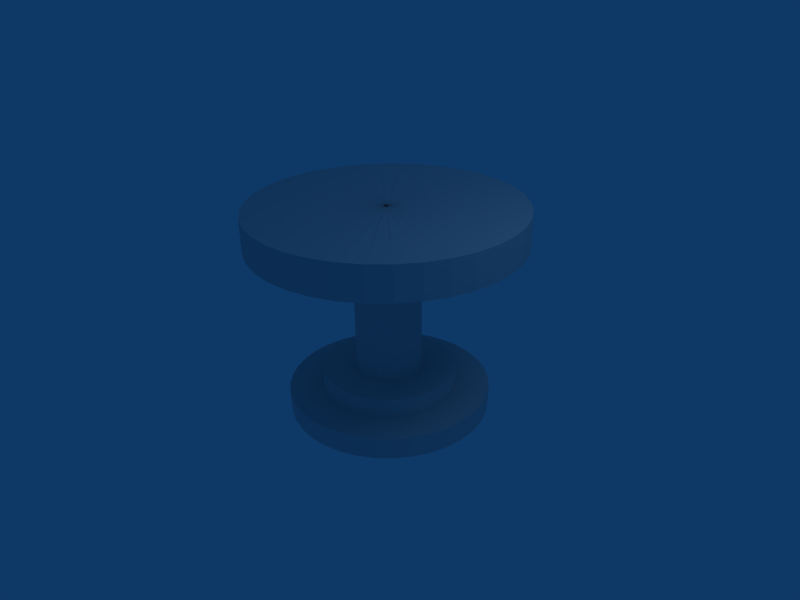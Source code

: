 # Source: table.blend  (saved by Blender 2.49.2; exported with 4.5.12 LTS)
import bpy
from mathutils import Matrix  # noqa: F401  (used for matrix-valued properties, if any)

bpy.ops.wm.read_factory_settings(use_empty=True)
scene = bpy.context.scene
scene.name = 'Scene'

# ---- collections
col_collection_1 = bpy.data.collections.new('Collection 1'); scene.collection.children.link(col_collection_1)

# ---- materials (node trees are filled in below, after node groups)
mat_material_001 = bpy.data.materials.new('Material.001')
mat_material_001.alpha_threshold = 0.0
mat_material_001.roughness = 0.5
mat_material_001.line_color = (0.0, 0.0, 0.0, 1.0)

# ---- material node trees

# ---- world
world_world = bpy.data.worlds.new('World'); scene.world = world_world
world_world.color = (0.05656, 0.2208, 0.4)
world_world.use_sun_shadow = False
world_world.sun_shadow_jitter_overblur = 0.0
world_world.cycles.sampling_method = 'MANUAL'
world_world.cycles.sample_map_resolution = 256

# ---- cameras
cam_camera = bpy.data.cameras.new('Camera')
cam_camera.passepartout_alpha = 0.2
cam_camera.clip_end = 100.0
cam_camera.lens = 35.0
cam_camera.ortho_scale = 7.314
cam_camera.show_passepartout = False
cam_camera.show_safe_areas = True
cam_camera.dof.focus_distance = 0.0
cam_camera.dof.aperture_fstop = 128.0

# ---- lights
light_spot = bpy.data.lights.new('Spot', 'POINT')
light_spot.transmission_factor = 0.0
light_spot.cutoff_distance = 30.0
light_spot.energy = 100.0
light_spot.shadow_buffer_clip_start = 1.001
light_spot.shadow_soft_size = 1.0
light_spot.shadow_maximum_resolution = 0.006
light_spot.use_absolute_resolution = True
light_spot.cycles.use_multiple_importance_sampling = False

# ---- meshes
me_mesh = bpy.data.meshes.new('Mesh')
me_mesh.from_pydata([(0.01294, 0.2192, -1.332), (1.501, 0.2192, -1.336), (1.514, 0.2192, -1.009), (1.009, 0.2192, -1.009), (1.0, 0.2192, -0.7192), (0.5, 0.2192, -0.7192), (0.5, 0.2192, 1.281), (2.0, 0.2192, 1.281), (2.0, 0.2192, 1.781), (0.0, 0.2192, 1.781), (0.0001966, 0.217, 1.781), (1.97, 0.5642, 1.781), (1.97, 0.5642, 1.281), (0.4926, 0.3038, 1.281), (0.4926, 0.3038, -0.7192), (0.985, 0.3906, -0.7192), (0.9942, 0.3922, -1.009), (1.491, 0.4799, -1.009), (1.478, 0.4776, -1.336), (0.01294, 0.2192, -1.332), (0.01294, 0.2192, -1.332), (1.411, 0.7282, -1.336), (1.424, 0.7326, -1.009), (0.9493, 0.56, -1.009), (0.9405, 0.5568, -0.7192), (0.4706, 0.3858, -0.7192), (0.4706, 0.3858, 1.281), (1.88, 0.8988, 1.281), (1.88, 0.8988, 1.781), (0.0007804, 0.2148, 1.781), (0.001734, 0.2127, 1.781), (1.734, 1.213, 1.781), (1.734, 1.213, 1.281), (0.4347, 0.4627, 1.281), (0.4347, 0.4627, -0.7192), (0.8678, 0.7127, -0.7192), (0.8759, 0.7174, -1.009), (1.313, 0.9697, -1.009), (1.302, 0.9633, -1.336), (0.01294, 0.2192, -1.332), (0.01294, 0.2192, -1.332), (1.153, 1.176, -1.336), (1.163, 1.184, -1.009), (0.7762, 0.8597, -1.009), (0.7691, 0.8537, -0.7192), (0.386, 0.5323, -0.7192), (0.386, 0.5323, 1.281), (1.535, 1.496, 1.281), (1.535, 1.496, 1.781), (0.003028, 0.2109, 1.781), (0.004623, 0.2093, 1.781), (1.29, 1.741, 1.781), (1.29, 1.741, 1.281), (0.326, 0.5923, 1.281), (0.326, 0.5923, -0.7192), (0.6474, 0.9753, -0.7192), (0.6534, 0.9825, -1.009), (0.9778, 1.369, -1.009), (0.9695, 1.359, -1.336), (0.01294, 0.2192, -1.332), (0.01294, 0.2192, -1.332), (0.757, 1.508, -1.336), (0.7635, 1.519, -1.009), (0.5111, 1.082, -1.009), (0.5065, 1.074, -0.7192), (0.2565, 0.641, -0.7192), (0.2565, 0.641, 1.281), (1.006, 1.94, 1.281), (1.006, 1.94, 1.781), (0.00647, 0.208, 1.781), (0.008515, 0.207, 1.781), (0.6926, 2.086, 1.781), (0.6926, 2.086, 1.281), (0.1795, 0.6769, 1.281), (0.1795, 0.6769, -0.7192), (0.3505, 1.147, -0.7192), (0.3537, 1.156, -1.009), (0.5263, 1.63, -1.009), (0.5219, 1.618, -1.336), (0.01294, 0.2192, -1.332), (0.01294, 0.2192, -1.332), (0.2714, 1.685, -1.336), (0.2736, 1.697, -1.009), (0.186, 1.2, -1.009), (0.1843, 1.191, -0.7192), (0.09752, 0.6989, -0.7192), (0.09752, 0.6989, 1.281), (0.358, 2.176, 1.281), (0.358, 2.176, 1.781), (0.01069, 0.2065, 1.781), (0.01294, 0.2063, 1.781), (0.01294, 2.206, 1.781), (0.01294, 2.206, 1.281), (0.01294, 0.7063, 1.281), (0.01294, 0.7063, -0.7192), (0.01294, 1.206, -0.7192), (0.01294, 1.216, -1.009), (0.01294, 1.72, -1.009), (0.01294, 1.707, -1.336), (0.01294, 0.2192, -1.332), (0.01294, 0.2192, -1.332), (-0.2455, 1.685, -1.336), (-0.2477, 1.697, -1.009), (-0.1601, 1.2, -1.009), (-0.1585, 1.191, -0.7192), (-0.07164, 0.6989, -0.7192), (-0.07164, 0.6989, 1.281), (-0.3321, 2.176, 1.281), (-0.3321, 2.176, 1.781), (0.01519, 0.2065, 1.781), (0.01737, 0.207, 1.781), (-0.6667, 2.086, 1.781), (-0.6667, 2.086, 1.281), (-0.1536, 0.6769, 1.281), (-0.1536, 0.6769, -0.7192), (-0.3247, 1.147, -0.7192), (-0.3279, 1.156, -1.009), (-0.5005, 1.63, -1.009), (-0.496, 1.618, -1.336), (0.01294, 0.2192, -1.332), (0.01294, 0.2192, -1.332), (-0.7311, 1.508, -1.336), (-0.7376, 1.519, -1.009), (-0.4853, 1.082, -1.009), (-0.4806, 1.074, -0.7192), (-0.2306, 0.641, -0.7192), (-0.2306, 0.641, 1.281), (-0.9806, 1.94, 1.281), (-0.9806, 1.94, 1.781), (0.01941, 0.208, 1.781), (0.02126, 0.2093, 1.781), (-1.264, 1.741, 1.781), (-1.264, 1.741, 1.281), (-0.3001, 0.5923, 1.281), (-0.3001, 0.5923, -0.7192), (-0.6215, 0.9753, -0.7192), (-0.6275, 0.9825, -1.009), (-0.9519, 1.369, -1.009), (-0.9436, 1.359, -1.336), (0.01294, 0.2192, -1.332), (0.01294, 0.2192, -1.332), (-1.127, 1.176, -1.336), (-1.137, 1.184, -1.009), (-0.7504, 0.8597, -1.009), (-0.7432, 0.8537, -0.7192), (-0.3602, 0.5323, -0.7192), (-0.3602, 0.5323, 1.281), (-1.509, 1.496, 1.281), (-1.509, 1.496, 1.781), (0.02285, 0.2109, 1.781), (0.02415, 0.2127, 1.781), (-1.708, 1.213, 1.781), (-1.708, 1.213, 1.281), (-0.4089, 0.4627, 1.281), (-0.4089, 0.4627, -0.7192), (-0.8419, 0.7127, -0.7192), (-0.85, 0.7174, -1.009), (-1.287, 0.9697, -1.009), (-1.276, 0.9633, -1.336), (0.01294, 0.2192, -1.332), (0.01294, 0.2192, -1.332), (-1.385, 0.7282, -1.336), (-1.398, 0.7326, -1.009), (-0.9234, 0.56, -1.009), (-0.9146, 0.5568, -0.7192), (-0.4447, 0.3858, -0.7192), (-0.4447, 0.3858, 1.281), (-1.854, 0.8988, 1.281), (-1.854, 0.8988, 1.781), (0.0251, 0.2148, 1.781), (0.02568, 0.217, 1.781), (-1.944, 0.5642, 1.781), (-1.944, 0.5642, 1.281), (-0.4667, 0.3038, 1.281), (-0.4667, 0.3038, -0.7192), (-0.9591, 0.3906, -0.7192), (-0.9683, 0.3922, -1.009), (-1.465, 0.4799, -1.009), (-1.453, 0.4776, -1.336), (0.01294, 0.2192, -1.332), (0.01294, 0.2192, -1.332), (-1.475, 0.2192, -1.336), (-1.488, 0.2192, -1.009), (-0.9835, 0.2192, -1.009), (-0.9741, 0.2192, -0.7192), (-0.4741, 0.2192, -0.7192), (-0.4741, 0.2192, 1.281), (-1.974, 0.2192, 1.281), (-1.974, 0.2192, 1.781), (0.02588, 0.2192, 1.781), (0.02568, 0.2214, 1.781), (-1.944, -0.1259, 1.781), (-1.944, -0.1259, 1.281), (-0.4667, 0.1346, 1.281), (-0.4667, 0.1346, -0.7192), (-0.9591, 0.0478, -0.7192), (-0.9683, 0.04617, -1.009), (-1.465, -0.04146, -1.009), (-1.453, -0.03922, -1.336), (0.01294, 0.2192, -1.332), (0.01294, 0.2192, -1.332), (-1.385, -0.2898, -1.336), (-1.398, -0.2942, -1.009), (-0.9234, -0.1216, -1.009), (-0.9146, -0.1184, -0.7192), (-0.4447, 0.05261, -0.7192), (-0.4447, 0.05261, 1.281), (-1.854, -0.4604, 1.281), (-1.854, -0.4604, 1.781), (0.0251, 0.2236, 1.781), (0.02415, 0.2257, 1.781), (-1.708, -0.7743, 1.781), (-1.708, -0.7743, 1.281), (-0.4089, -0.02433, 1.281), (-0.4089, -0.02433, -0.7192), (-0.8419, -0.2743, -0.7192), (-0.85, -0.279, -1.009), (-1.287, -0.5314, -1.009), (-1.276, -0.5249, -1.336), (0.01294, 0.2192, -1.332), (0.01294, 0.2192, -1.332), (-1.127, -0.7374, -1.336), (-1.137, -0.7457, -1.009), (-0.7504, -0.4213, -1.009), (-0.7432, -0.4153, -0.7192), (-0.3602, -0.09388, -0.7192), (-0.3602, -0.09388, 1.281), (-1.509, -1.058, 1.281), (-1.509, -1.058, 1.781), (0.02285, 0.2275, 1.781), (0.02126, 0.2291, 1.781), (-1.264, -1.303, 1.781), (-1.264, -1.303, 1.281), (-0.3001, -0.1539, 1.281), (-0.3001, -0.1539, -0.7192), (-0.6215, -0.5369, -0.7192), (-0.6275, -0.5441, -1.009), (-0.9519, -0.9307, -1.009), (-0.9436, -0.9208, -1.336), (0.01294, 0.2192, -1.332), (0.01294, 0.2192, -1.332), (-0.7311, -1.07, -1.336), (-0.7376, -1.081, -1.009), (-0.4853, -0.6437, -1.009), (-0.4806, -0.6356, -0.7192), (-0.2306, -0.2026, -0.7192), (-0.2306, -0.2026, 1.281), (-0.9806, -1.502, 1.281), (-0.9806, -1.502, 1.781), (0.01941, 0.2304, 1.781), (0.01737, 0.2314, 1.781), (-0.6667, -1.648, 1.781), (-0.6667, -1.648, 1.281), (-0.1536, -0.2385, 1.281), (-0.1536, -0.2385, -0.7192), (-0.3247, -0.7083, -0.7192), (-0.3279, -0.7171, -1.009), (-0.5005, -1.191, -1.009), (-0.496, -1.179, -1.336), (0.01294, 0.2192, -1.332), (0.01294, 0.2192, -1.332), (-0.2455, -1.246, -1.336), (-0.2477, -1.259, -1.009), (-0.1601, -0.7621, -1.009), (-0.1585, -0.7529, -0.7192), (-0.07164, -0.2605, -0.7192), (-0.07164, -0.2605, 1.281), (-0.3321, -1.738, 1.281), (-0.3321, -1.738, 1.781), (0.01519, 0.2319, 1.781), (0.01294, 0.2321, 1.781), (0.01294, -1.768, 1.781), (0.01294, -1.768, 1.281), (0.01294, -0.2679, 1.281), (0.01294, -0.2679, -0.7192), (0.01294, -0.7679, -0.7192), (0.01294, -0.7772, -1.009), (0.01294, -1.282, -1.009), (0.01294, -1.269, -1.336), (0.01294, 0.2192, -1.332), (0.01294, 0.2192, -1.332), (0.2714, -1.246, -1.336), (0.2736, -1.259, -1.009), (0.186, -0.7621, -1.009), (0.1843, -0.7529, -0.7192), (0.09752, -0.2605, -0.7192), (0.09752, -0.2605, 1.281), (0.358, -1.738, 1.281), (0.358, -1.738, 1.781), (0.01069, 0.2319, 1.781), (0.008515, 0.2314, 1.781), (0.6926, -1.648, 1.781), (0.6926, -1.648, 1.281), (0.1795, -0.2385, 1.281), (0.1795, -0.2385, -0.7192), (0.3505, -0.7083, -0.7192), (0.3537, -0.7171, -1.009), (0.5263, -1.191, -1.009), (0.5219, -1.179, -1.336), (0.01294, 0.2192, -1.332), (0.01294, 0.2192, -1.332), (0.757, -1.07, -1.336), (0.7635, -1.081, -1.009), (0.5111, -0.6437, -1.009), (0.5065, -0.6356, -0.7192), (0.2565, -0.2026, -0.7192), (0.2565, -0.2026, 1.281), (1.006, -1.502, 1.281), (1.006, -1.502, 1.781), (0.00647, 0.2304, 1.781), (0.004622, 0.2291, 1.781), (1.29, -1.303, 1.781), (1.29, -1.303, 1.281), (0.326, -0.1539, 1.281), (0.326, -0.1539, -0.7192), (0.6474, -0.5369, -0.7192), (0.6534, -0.5441, -1.009), (0.9778, -0.9307, -1.009), (0.9695, -0.9208, -1.336), (0.01294, 0.2192, -1.332), (0.01294, 0.2192, -1.332), (1.153, -0.7374, -1.336), (1.163, -0.7457, -1.009), (0.7762, -0.4213, -1.009), (0.7691, -0.4153, -0.7192), (0.386, -0.09388, -0.7192), (0.386, -0.09388, 1.281), (1.535, -1.058, 1.281), (1.535, -1.058, 1.781), (0.003027, 0.2275, 1.781), (0.001734, 0.2257, 1.781), (1.734, -0.7743, 1.781), (1.734, -0.7743, 1.281), (0.4347, -0.02433, 1.281), (0.4347, -0.02433, -0.7192), (0.8678, -0.2743, -0.7192), (0.8759, -0.279, -1.009), (1.313, -0.5313, -1.009), (1.302, -0.5249, -1.336), (0.01294, 0.2192, -1.332), (0.01294, 0.2192, -1.332), (1.411, -0.2898, -1.336), (1.424, -0.2942, -1.009), (0.9493, -0.1216, -1.009), (0.9405, -0.1184, -0.7192), (0.4706, 0.05261, -0.7192), (0.4706, 0.05261, 1.281), (1.88, -0.4604, 1.281), (1.88, -0.4604, 1.781), (0.0007804, 0.2236, 1.781), (0.0001966, 0.2214, 1.781), (1.97, -0.1259, 1.781), (1.97, -0.1259, 1.281), (0.4926, 0.1346, 1.281), (0.4926, 0.1346, -0.7192), (0.985, 0.0478, -0.7192), (0.9942, 0.04617, -1.009), (1.491, -0.04146, -1.009), (1.478, -0.03922, -1.336), (0.01294, 0.2192, -1.332), (0.01294, 0.2192, -1.332), (1.501, 0.2192, -1.336), (1.514, 0.2192, -1.009), (1.009, 0.2192, -1.009), (1.0, 0.2192, -0.7192), (0.5, 0.2192, -0.7192), (0.5, 0.2192, 1.281), (2.0, 0.2192, 1.281), (2.0, 0.2192, 1.781), (7.451e-09, 0.2192, 1.781)], [], [(9, 8, 11, 10), (8, 7, 12, 11), (7, 6, 13, 12), (6, 5, 14, 13), (5, 4, 15, 14), (4, 3, 16, 15), (3, 2, 17, 16), (2, 1, 18, 17), (1, 0, 19, 18), (18, 19, 20, 21), (17, 18, 21, 22), (16, 17, 22, 23), (15, 16, 23, 24), (14, 15, 24, 25), (13, 14, 25, 26), (12, 13, 26, 27), (11, 12, 27, 28), (10, 11, 28, 29), (29, 28, 31, 30), (28, 27, 32, 31), (27, 26, 33, 32), (26, 25, 34, 33), (25, 24, 35, 34), (24, 23, 36, 35), (23, 22, 37, 36), (22, 21, 38, 37), (21, 20, 39, 38), (38, 39, 40, 41), (37, 38, 41, 42), (36, 37, 42, 43), (35, 36, 43, 44), (34, 35, 44, 45), (33, 34, 45, 46), (32, 33, 46, 47), (31, 32, 47, 48), (30, 31, 48, 49), (49, 48, 51, 50), (48, 47, 52, 51), (47, 46, 53, 52), (46, 45, 54, 53), (45, 44, 55, 54), (44, 43, 56, 55), (43, 42, 57, 56), (42, 41, 58, 57), (41, 40, 59, 58), (58, 59, 60, 61), (57, 58, 61, 62), (56, 57, 62, 63), (55, 56, 63, 64), (54, 55, 64, 65), (53, 54, 65, 66), (52, 53, 66, 67), (51, 52, 67, 68), (50, 51, 68, 69), (69, 68, 71, 70), (68, 67, 72, 71), (67, 66, 73, 72), (66, 65, 74, 73), (65, 64, 75, 74), (64, 63, 76, 75), (63, 62, 77, 76), (62, 61, 78, 77), (61, 60, 79, 78), (78, 79, 80, 81), (77, 78, 81, 82), (76, 77, 82, 83), (75, 76, 83, 84), (74, 75, 84, 85), (73, 74, 85, 86), (72, 73, 86, 87), (71, 72, 87, 88), (70, 71, 88, 89), (89, 88, 91, 90), (88, 87, 92, 91), (87, 86, 93, 92), (86, 85, 94, 93), (85, 84, 95, 94), (84, 83, 96, 95), (83, 82, 97, 96), (82, 81, 98, 97), (81, 80, 99, 98), (98, 99, 100, 101), (97, 98, 101, 102), (96, 97, 102, 103), (95, 96, 103, 104), (94, 95, 104, 105), (93, 94, 105, 106), (92, 93, 106, 107), (91, 92, 107, 108), (90, 91, 108, 109), (109, 108, 111, 110), (108, 107, 112, 111), (107, 106, 113, 112), (106, 105, 114, 113), (105, 104, 115, 114), (104, 103, 116, 115), (103, 102, 117, 116), (102, 101, 118, 117), (101, 100, 119, 118), (118, 119, 120, 121), (117, 118, 121, 122), (116, 117, 122, 123), (115, 116, 123, 124), (114, 115, 124, 125), (113, 114, 125, 126), (112, 113, 126, 127), (111, 112, 127, 128), (110, 111, 128, 129), (129, 128, 131, 130), (128, 127, 132, 131), (127, 126, 133, 132), (126, 125, 134, 133), (125, 124, 135, 134), (124, 123, 136, 135), (123, 122, 137, 136), (122, 121, 138, 137), (121, 120, 139, 138), (138, 139, 140, 141), (137, 138, 141, 142), (136, 137, 142, 143), (135, 136, 143, 144), (134, 135, 144, 145), (133, 134, 145, 146), (132, 133, 146, 147), (131, 132, 147, 148), (130, 131, 148, 149), (149, 148, 151, 150), (148, 147, 152, 151), (147, 146, 153, 152), (146, 145, 154, 153), (145, 144, 155, 154), (144, 143, 156, 155), (143, 142, 157, 156), (142, 141, 158, 157), (141, 140, 159, 158), (158, 159, 160, 161), (157, 158, 161, 162), (156, 157, 162, 163), (155, 156, 163, 164), (154, 155, 164, 165), (153, 154, 165, 166), (152, 153, 166, 167), (151, 152, 167, 168), (150, 151, 168, 169), (169, 168, 171, 170), (168, 167, 172, 171), (167, 166, 173, 172), (166, 165, 174, 173), (165, 164, 175, 174), (164, 163, 176, 175), (163, 162, 177, 176), (162, 161, 178, 177), (161, 160, 179, 178), (178, 179, 180, 181), (177, 178, 181, 182), (176, 177, 182, 183), (175, 176, 183, 184), (174, 175, 184, 185), (173, 174, 185, 186), (172, 173, 186, 187), (171, 172, 187, 188), (170, 171, 188, 189), (189, 188, 191, 190), (188, 187, 192, 191), (187, 186, 193, 192), (186, 185, 194, 193), (185, 184, 195, 194), (184, 183, 196, 195), (183, 182, 197, 196), (182, 181, 198, 197), (181, 180, 199, 198), (198, 199, 200, 201), (197, 198, 201, 202), (196, 197, 202, 203), (195, 196, 203, 204), (194, 195, 204, 205), (193, 194, 205, 206), (192, 193, 206, 207), (191, 192, 207, 208), (190, 191, 208, 209), (209, 208, 211, 210), (208, 207, 212, 211), (207, 206, 213, 212), (206, 205, 214, 213), (205, 204, 215, 214), (204, 203, 216, 215), (203, 202, 217, 216), (202, 201, 218, 217), (201, 200, 219, 218), (218, 219, 220, 221), (217, 218, 221, 222), (216, 217, 222, 223), (215, 216, 223, 224), (214, 215, 224, 225), (213, 214, 225, 226), (212, 213, 226, 227), (211, 212, 227, 228), (210, 211, 228, 229), (229, 228, 231, 230), (228, 227, 232, 231), (227, 226, 233, 232), (226, 225, 234, 233), (225, 224, 235, 234), (224, 223, 236, 235), (223, 222, 237, 236), (222, 221, 238, 237), (221, 220, 239, 238), (238, 239, 240, 241), (237, 238, 241, 242), (236, 237, 242, 243), (235, 236, 243, 244), (234, 235, 244, 245), (233, 234, 245, 246), (232, 233, 246, 247), (231, 232, 247, 248), (230, 231, 248, 249), (249, 248, 251, 250), (248, 247, 252, 251), (247, 246, 253, 252), (246, 245, 254, 253), (245, 244, 255, 254), (244, 243, 256, 255), (243, 242, 257, 256), (242, 241, 258, 257), (241, 240, 259, 258), (258, 259, 260, 261), (257, 258, 261, 262), (256, 257, 262, 263), (255, 256, 263, 264), (254, 255, 264, 265), (253, 254, 265, 266), (252, 253, 266, 267), (251, 252, 267, 268), (250, 251, 268, 269), (269, 268, 271, 270), (268, 267, 272, 271), (267, 266, 273, 272), (266, 265, 274, 273), (265, 264, 275, 274), (264, 263, 276, 275), (263, 262, 277, 276), (262, 261, 278, 277), (261, 260, 279, 278), (278, 279, 280, 281), (277, 278, 281, 282), (276, 277, 282, 283), (275, 276, 283, 284), (274, 275, 284, 285), (273, 274, 285, 286), (272, 273, 286, 287), (271, 272, 287, 288), (270, 271, 288, 289), (289, 288, 291, 290), (288, 287, 292, 291), (287, 286, 293, 292), (286, 285, 294, 293), (285, 284, 295, 294), (284, 283, 296, 295), (283, 282, 297, 296), (282, 281, 298, 297), (281, 280, 299, 298), (298, 299, 300, 301), (297, 298, 301, 302), (296, 297, 302, 303), (295, 296, 303, 304), (294, 295, 304, 305), (293, 294, 305, 306), (292, 293, 306, 307), (291, 292, 307, 308), (290, 291, 308, 309), (309, 308, 311, 310), (308, 307, 312, 311), (307, 306, 313, 312), (306, 305, 314, 313), (305, 304, 315, 314), (304, 303, 316, 315), (303, 302, 317, 316), (302, 301, 318, 317), (301, 300, 319, 318), (318, 319, 320, 321), (317, 318, 321, 322), (316, 317, 322, 323), (315, 316, 323, 324), (314, 315, 324, 325), (313, 314, 325, 326), (312, 313, 326, 327), (311, 312, 327, 328), (310, 311, 328, 329), (329, 328, 331, 330), (328, 327, 332, 331), (327, 326, 333, 332), (326, 325, 334, 333), (325, 324, 335, 334), (324, 323, 336, 335), (323, 322, 337, 336), (322, 321, 338, 337), (321, 320, 339, 338), (338, 339, 340, 341), (337, 338, 341, 342), (336, 337, 342, 343), (335, 336, 343, 344), (334, 335, 344, 345), (333, 334, 345, 346), (332, 333, 346, 347), (331, 332, 347, 348), (330, 331, 348, 349), (349, 348, 351, 350), (348, 347, 352, 351), (347, 346, 353, 352), (346, 345, 354, 353), (345, 344, 355, 354), (344, 343, 356, 355), (343, 342, 357, 356), (342, 341, 358, 357), (341, 340, 359, 358), (358, 359, 360, 361), (357, 358, 361, 362), (356, 357, 362, 363), (355, 356, 363, 364), (354, 355, 364, 365), (353, 354, 365, 366), (352, 353, 366, 367), (351, 352, 367, 368), (350, 351, 368, 369)])
me_mesh.materials.append(mat_material_001)
me_mesh.use_remesh_preserve_volume = False
me_mesh.use_remesh_preserve_attributes = False
me_mesh.use_mirror_vertex_groups = False
me_mesh.update()

# ---- objects
ob_curve = bpy.data.objects.new('Curve', me_mesh)
ob_lamp = bpy.data.objects.new('Lamp', light_spot)
ob_camera = bpy.data.objects.new('Camera', cam_camera)

# ---- transforms, parenting, visibility, modifiers, constraints
ob_curve.location = (0.0, 0.0, 0.0)
ob_curve.lock_rotations_4d = False
ob_curve.empty_display_type = 'ARROWS'
ob_curve.lineart.crease_threshold = 0.0
ob_lamp.location = (4.076, 1.005, 5.904)
ob_lamp.rotation_euler = (0.6503, 0.05522, 1.866)
ob_lamp.lock_rotations_4d = False
ob_lamp.empty_display_type = 'ARROWS'
ob_lamp.color = (0.0, 0.0, 0.0, 0.0)
ob_lamp.lineart.crease_threshold = 0.0
ob_camera.location = (7.481, -6.508, 5.344)
ob_camera.rotation_euler = (1.109, 0.01082, 0.8149)
ob_camera.lock_rotations_4d = False
ob_camera.empty_display_type = 'ARROWS'
ob_camera.color = (0.0, 0.0, 0.0, 0.0)
ob_camera.display_type = 'WIRE'
ob_camera.lineart.crease_threshold = 0.0

# ---- collection membership
col_collection_1.objects.link(ob_curve)
col_collection_1.objects.link(ob_lamp)
col_collection_1.objects.link(ob_camera)

# ---- scene / render settings (as saved in the file)
scene.camera = ob_camera
scene.frame_start = 1; scene.frame_end = 250; scene.frame_set(1)
scene.render.engine = 'BLENDER_EEVEE_NEXT'
scene.render.image_settings.file_format = 'JPEG'
scene.render.image_settings.color_mode = 'RGB'
scene.render.image_settings.compression = 90
scene.render.resolution_x = 800
scene.render.resolution_y = 600
scene.render.pixel_aspect_x = 100.0
scene.render.pixel_aspect_y = 100.0
scene.render.fps = 25
scene.render.dither_intensity = 0.0
scene.render.use_compositing = False
scene.render.use_sequencer = False
scene.render.bake_margin = 2
scene.render.bake_bias = 0.0
scene.render.use_stamp_time = False
scene.render.use_stamp_date = False
scene.render.use_stamp_frame = False
scene.render.use_stamp_camera = False
scene.render.use_stamp_scene = False
scene.render.use_stamp_filename = False
scene.render.use_stamp_render_time = False
scene.render.stamp_font_size = 0
scene.cycles.use_denoising = False
scene.cycles.samples = 10
scene.cycles.sampling_pattern = 'TABULATED_SOBOL'
scene.cycles.light_sampling_threshold = 0.0
scene.cycles.use_adaptive_sampling = False
scene.cycles.use_light_tree = False
scene.cycles.blur_glossy = 0.0
scene.cycles.volume_bounces = 1
scene.cycles.pixel_filter_type = 'GAUSSIAN'
scene.cycles.sample_clamp_indirect = 0.0
scene.view_settings.view_transform = 'Raw'
bpy.context.view_layer.update()
